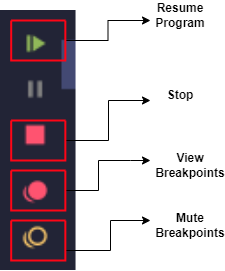

The diagram above was exported from draw.io. Its source (the exported page's mxGraphModel, read from the mxfile embedded in the PNG):
<mxGraphModel dx="-5834" dy="761" grid="1" gridSize="10" guides="1" tooltips="1" connect="1" arrows="1" fold="1" page="1" pageScale="1" pageWidth="827" pageHeight="1169" math="0" shadow="0">
  <root>
    <mxCell id="0" />
    <mxCell id="1" parent="0" />
    <mxCell id="XXYmM8FcZ-HEcThawA-c-33" value="" style="group" vertex="1" connectable="0" parent="1">
      <mxGeometry x="6770" y="140" width="220" height="270" as="geometry" />
    </mxCell>
    <mxCell id="XXYmM8FcZ-HEcThawA-c-1" value="" style="shape=image;verticalLabelPosition=bottom;labelBackgroundColor=default;verticalAlign=top;aspect=fixed;imageAspect=0;image=data:image/png,(base64 omitted: 2008 chars);" vertex="1" parent="XXYmM8FcZ-HEcThawA-c-33">
      <mxGeometry y="10" width="75.54" height="260" as="geometry" />
    </mxCell>
    <mxCell id="XXYmM8FcZ-HEcThawA-c-24" style="edgeStyle=orthogonalEdgeStyle;rounded=0;orthogonalLoop=1;jettySize=auto;html=1;exitX=1;exitY=0.75;exitDx=0;exitDy=0;" edge="1" parent="XXYmM8FcZ-HEcThawA-c-33" source="XXYmM8FcZ-HEcThawA-c-5">
      <mxGeometry relative="1" as="geometry">
        <mxPoint x="150" y="220" as="targetPoint" />
        <Array as="points">
          <mxPoint x="110" y="250" />
          <mxPoint x="110" y="220" />
        </Array>
      </mxGeometry>
    </mxCell>
    <mxCell id="XXYmM8FcZ-HEcThawA-c-5" value="" style="swimlane;startSize=0;strokeColor=#FF0516;strokeWidth=2;" vertex="1" collapsed="1" parent="XXYmM8FcZ-HEcThawA-c-33">
      <mxGeometry x="10.689999999999998" y="220" width="54.16" height="40" as="geometry">
        <mxRectangle x="450" y="110" width="74.16" height="60" as="alternateBounds" />
      </mxGeometry>
    </mxCell>
    <mxCell id="XXYmM8FcZ-HEcThawA-c-25" style="edgeStyle=orthogonalEdgeStyle;rounded=0;orthogonalLoop=1;jettySize=auto;html=1;exitX=1;exitY=0.5;exitDx=0;exitDy=0;" edge="1" parent="XXYmM8FcZ-HEcThawA-c-33" source="XXYmM8FcZ-HEcThawA-c-10">
      <mxGeometry relative="1" as="geometry">
        <mxPoint x="150" y="160" as="targetPoint" />
        <Array as="points">
          <mxPoint x="98" y="190" />
          <mxPoint x="98" y="160" />
          <mxPoint x="130" y="160" />
        </Array>
      </mxGeometry>
    </mxCell>
    <mxCell id="XXYmM8FcZ-HEcThawA-c-10" value="" style="swimlane;startSize=0;strokeColor=#FF0516;strokeWidth=2;" vertex="1" collapsed="1" parent="XXYmM8FcZ-HEcThawA-c-33">
      <mxGeometry x="10.689999999999998" y="170" width="54.16" height="40" as="geometry">
        <mxRectangle x="450" y="110" width="74.16" height="60" as="alternateBounds" />
      </mxGeometry>
    </mxCell>
    <mxCell id="XXYmM8FcZ-HEcThawA-c-26" style="edgeStyle=orthogonalEdgeStyle;rounded=0;orthogonalLoop=1;jettySize=auto;html=1;exitX=1;exitY=0.5;exitDx=0;exitDy=0;" edge="1" parent="XXYmM8FcZ-HEcThawA-c-33" source="XXYmM8FcZ-HEcThawA-c-14">
      <mxGeometry relative="1" as="geometry">
        <mxPoint x="150" y="100" as="targetPoint" />
        <Array as="points">
          <mxPoint x="108" y="140" />
          <mxPoint x="108" y="100" />
          <mxPoint x="150" y="100" />
        </Array>
      </mxGeometry>
    </mxCell>
    <mxCell id="XXYmM8FcZ-HEcThawA-c-14" value="" style="swimlane;startSize=0;strokeColor=#FF0516;strokeWidth=2;" vertex="1" collapsed="1" parent="XXYmM8FcZ-HEcThawA-c-33">
      <mxGeometry x="10.689999999999998" y="120" width="54.16" height="40" as="geometry">
        <mxRectangle x="450" y="110" width="74.16" height="60" as="alternateBounds" />
      </mxGeometry>
    </mxCell>
    <mxCell id="XXYmM8FcZ-HEcThawA-c-22" style="edgeStyle=orthogonalEdgeStyle;rounded=0;orthogonalLoop=1;jettySize=auto;html=1;exitX=1;exitY=0.5;exitDx=0;exitDy=0;" edge="1" parent="XXYmM8FcZ-HEcThawA-c-33" source="XXYmM8FcZ-HEcThawA-c-15">
      <mxGeometry relative="1" as="geometry">
        <mxPoint x="150" y="20" as="targetPoint" />
      </mxGeometry>
    </mxCell>
    <mxCell id="XXYmM8FcZ-HEcThawA-c-15" value="" style="swimlane;startSize=0;strokeColor=#FF0516;strokeWidth=2;" vertex="1" collapsed="1" parent="XXYmM8FcZ-HEcThawA-c-33">
      <mxGeometry x="10.689999999999998" y="20" width="54.16" height="40" as="geometry">
        <mxRectangle x="450" y="110" width="74.16" height="60" as="alternateBounds" />
      </mxGeometry>
    </mxCell>
    <mxCell id="XXYmM8FcZ-HEcThawA-c-27" value="&lt;b&gt;Resume Program&lt;/b&gt;" style="text;html=1;strokeColor=none;fillColor=none;align=center;verticalAlign=middle;whiteSpace=wrap;rounded=0;" vertex="1" parent="XXYmM8FcZ-HEcThawA-c-33">
      <mxGeometry x="150" width="60" height="30" as="geometry" />
    </mxCell>
    <mxCell id="XXYmM8FcZ-HEcThawA-c-30" value="&lt;b&gt;Stop&lt;/b&gt;" style="text;html=1;strokeColor=none;fillColor=none;align=center;verticalAlign=middle;whiteSpace=wrap;rounded=0;" vertex="1" parent="XXYmM8FcZ-HEcThawA-c-33">
      <mxGeometry x="150" y="80" width="60" height="30" as="geometry" />
    </mxCell>
    <mxCell id="XXYmM8FcZ-HEcThawA-c-31" value="&lt;b&gt;View Breakpoints&lt;/b&gt;" style="text;html=1;strokeColor=none;fillColor=none;align=center;verticalAlign=middle;whiteSpace=wrap;rounded=0;" vertex="1" parent="XXYmM8FcZ-HEcThawA-c-33">
      <mxGeometry x="160" y="150" width="60" height="30" as="geometry" />
    </mxCell>
    <mxCell id="XXYmM8FcZ-HEcThawA-c-32" value="&lt;b&gt;Mute Breakpoints&lt;/b&gt;" style="text;html=1;strokeColor=none;fillColor=none;align=center;verticalAlign=middle;whiteSpace=wrap;rounded=0;" vertex="1" parent="XXYmM8FcZ-HEcThawA-c-33">
      <mxGeometry x="160" y="210" width="60" height="30" as="geometry" />
    </mxCell>
  </root>
</mxGraphModel>